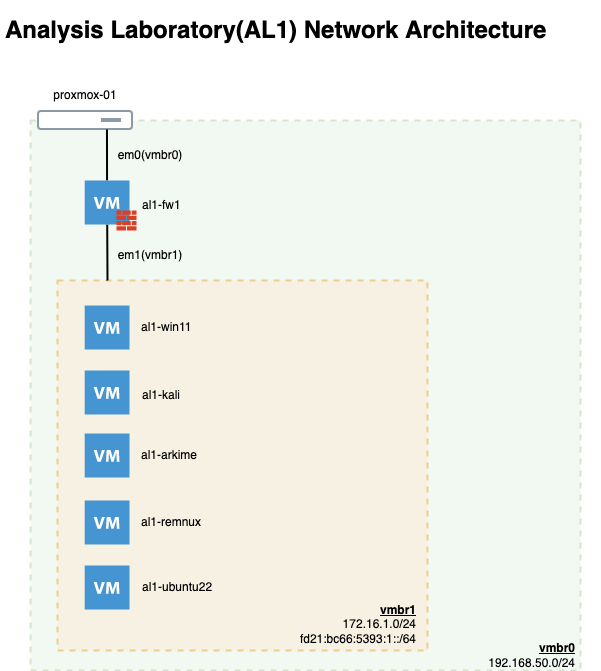

The diagram above was exported from draw.io. Its source (the exported page's mxGraphModel, read from the mxfile embedded in the PNG):
<mxGraphModel dx="1186" dy="711" grid="1" gridSize="10" guides="1" tooltips="1" connect="1" arrows="1" fold="1" page="1" pageScale="1" pageWidth="850" pageHeight="1100" math="0" shadow="0">
  <root>
    <mxCell id="0" />
    <mxCell id="1" parent="0" />
    <mxCell id="aR35xTbeZwhVQQ-DxgWa-1" value="" style="whiteSpace=wrap;html=1;aspect=fixed;opacity=30;dashed=1;strokeWidth=2;fillColor=#d5e8d4;strokeColor=#82b366;" vertex="1" parent="1">
      <mxGeometry x="40" y="120" width="550" height="550" as="geometry" />
    </mxCell>
    <mxCell id="aR35xTbeZwhVQQ-DxgWa-2" value="" style="whiteSpace=wrap;html=1;aspect=fixed;opacity=40;dashed=1;strokeWidth=2;fillColor=#ffe6cc;strokeColor=#d79b00;" vertex="1" parent="1">
      <mxGeometry x="67" y="280" width="370" height="370" as="geometry" />
    </mxCell>
    <mxCell id="NMzNsid_4neNNP-n6HCC-1" value="&lt;h1&gt;Analysis Laboratory(AL1) Network Architecture&lt;/h1&gt;&lt;p&gt;&lt;/p&gt;" style="text;html=1;strokeColor=none;fillColor=none;spacing=5;spacingTop=-20;whiteSpace=wrap;overflow=hidden;rounded=0;" parent="1" vertex="1">
      <mxGeometry x="10" y="10" width="600" height="50" as="geometry" />
    </mxCell>
    <mxCell id="NMzNsid_4neNNP-n6HCC-2" value="" style="aspect=fixed;perimeter=ellipsePerimeter;html=1;align=center;fontSize=12;verticalAlign=top;fontColor=#364149;shadow=0;dashed=0;image;image=img/lib/cumulus/server_bare_metal.svg;" parent="1" vertex="1">
      <mxGeometry x="47" y="110" width="96" height="20" as="geometry" />
    </mxCell>
    <mxCell id="NMzNsid_4neNNP-n6HCC-3" value="proxmox-01" style="text;html=1;strokeColor=none;fillColor=none;align=center;verticalAlign=middle;whiteSpace=wrap;rounded=0;" parent="1" vertex="1">
      <mxGeometry x="40" y="80" width="110" height="30" as="geometry" />
    </mxCell>
    <mxCell id="NMzNsid_4neNNP-n6HCC-13" value="" style="endArrow=none;html=1;rounded=0;strokeWidth=2;entryX=0.75;entryY=1;entryDx=0;entryDy=0;" parent="1" source="NMzNsid_4neNNP-n6HCC-7" target="NMzNsid_4neNNP-n6HCC-2" edge="1">
      <mxGeometry width="50" height="50" relative="1" as="geometry">
        <mxPoint x="207" y="200" as="sourcePoint" />
        <mxPoint x="207" y="140" as="targetPoint" />
      </mxGeometry>
    </mxCell>
    <mxCell id="NMzNsid_4neNNP-n6HCC-17" value="" style="endArrow=none;html=1;rounded=0;strokeWidth=2;startArrow=none;startFill=0;" parent="1" edge="1" target="NMzNsid_4neNNP-n6HCC-7">
      <mxGeometry width="50" height="50" relative="1" as="geometry">
        <mxPoint x="117" y="280" as="sourcePoint" />
        <mxPoint x="117" y="230" as="targetPoint" />
      </mxGeometry>
    </mxCell>
    <mxCell id="NMzNsid_4neNNP-n6HCC-12" value="" style="group" parent="1" vertex="1" connectable="0">
      <mxGeometry x="94.19999999999999" y="180" width="51.80000000000001" height="50" as="geometry" />
    </mxCell>
    <mxCell id="NMzNsid_4neNNP-n6HCC-7" value="" style="shadow=0;dashed=0;html=1;strokeColor=none;fillColor=#4495D1;labelPosition=center;verticalLabelPosition=bottom;verticalAlign=top;align=center;outlineConnect=0;shape=mxgraph.veeam.2d.virtual_machine;" parent="NMzNsid_4neNNP-n6HCC-12" vertex="1">
      <mxGeometry width="44.8" height="44" as="geometry" />
    </mxCell>
    <mxCell id="NMzNsid_4neNNP-n6HCC-9" value="" style="sketch=0;pointerEvents=1;shadow=0;dashed=0;html=1;strokeColor=none;labelPosition=center;verticalLabelPosition=bottom;verticalAlign=top;outlineConnect=0;align=center;shape=mxgraph.office.concepts.firewall;fillColor=#DA4026;" parent="NMzNsid_4neNNP-n6HCC-12" vertex="1">
      <mxGeometry x="31.80000000000001" y="30" width="20" height="20" as="geometry" />
    </mxCell>
    <mxCell id="NMzNsid_4neNNP-n6HCC-21" value="&lt;b&gt;&lt;u&gt;vmbr1&lt;/u&gt;&lt;/b&gt;&lt;br&gt;172.16.1.0/24&lt;br&gt;fd21:bc66:5393:1::/64" style="text;html=1;strokeColor=none;fillColor=none;align=right;verticalAlign=middle;whiteSpace=wrap;rounded=0;" parent="1" vertex="1">
      <mxGeometry x="297" y="609" width="131.43" height="30" as="geometry" />
    </mxCell>
    <mxCell id="NMzNsid_4neNNP-n6HCC-24" value="" style="shadow=0;dashed=0;html=1;strokeColor=none;fillColor=#4495D1;labelPosition=center;verticalLabelPosition=bottom;verticalAlign=top;align=center;outlineConnect=0;shape=mxgraph.veeam.2d.virtual_machine;" parent="1" vertex="1">
      <mxGeometry x="94.2" y="305" width="44.8" height="44" as="geometry" />
    </mxCell>
    <mxCell id="NMzNsid_4neNNP-n6HCC-26" value="al1-win11" style="text;html=1;strokeColor=none;fillColor=none;align=left;verticalAlign=middle;whiteSpace=wrap;rounded=0;" parent="1" vertex="1">
      <mxGeometry x="148.5" y="312" width="65.57" height="30" as="geometry" />
    </mxCell>
    <mxCell id="NMzNsid_4neNNP-n6HCC-27" value="al1-kali" style="text;html=1;strokeColor=none;fillColor=none;align=left;verticalAlign=middle;whiteSpace=wrap;rounded=0;" parent="1" vertex="1">
      <mxGeometry x="150" y="380" width="65.57" height="30" as="geometry" />
    </mxCell>
    <mxCell id="NMzNsid_4neNNP-n6HCC-28" value="al1-arkime" style="text;html=1;strokeColor=none;fillColor=none;align=left;verticalAlign=middle;whiteSpace=wrap;rounded=0;" parent="1" vertex="1">
      <mxGeometry x="148.5" y="440" width="65.57" height="30" as="geometry" />
    </mxCell>
    <mxCell id="NMzNsid_4neNNP-n6HCC-29" value="al1-remnux" style="text;html=1;strokeColor=none;fillColor=none;align=left;verticalAlign=middle;whiteSpace=wrap;rounded=0;" parent="1" vertex="1">
      <mxGeometry x="148.5" y="507" width="75.57" height="30" as="geometry" />
    </mxCell>
    <mxCell id="NMzNsid_4neNNP-n6HCC-30" value="" style="shadow=0;dashed=0;html=1;strokeColor=none;fillColor=#4495D1;labelPosition=center;verticalLabelPosition=bottom;verticalAlign=top;align=center;outlineConnect=0;shape=mxgraph.veeam.2d.virtual_machine;" parent="1" vertex="1">
      <mxGeometry x="94.2" y="370" width="44.8" height="44" as="geometry" />
    </mxCell>
    <mxCell id="NMzNsid_4neNNP-n6HCC-31" value="" style="shadow=0;dashed=0;html=1;strokeColor=none;fillColor=#4495D1;labelPosition=center;verticalLabelPosition=bottom;verticalAlign=top;align=center;outlineConnect=0;shape=mxgraph.veeam.2d.virtual_machine;" parent="1" vertex="1">
      <mxGeometry x="94.2" y="433" width="44.8" height="44" as="geometry" />
    </mxCell>
    <mxCell id="NMzNsid_4neNNP-n6HCC-32" value="" style="shadow=0;dashed=0;html=1;strokeColor=none;fillColor=#4495D1;labelPosition=center;verticalLabelPosition=bottom;verticalAlign=top;align=center;outlineConnect=0;shape=mxgraph.veeam.2d.virtual_machine;" parent="1" vertex="1">
      <mxGeometry x="94.2" y="500" width="44.8" height="44" as="geometry" />
    </mxCell>
    <mxCell id="NMzNsid_4neNNP-n6HCC-33" value="" style="shadow=0;dashed=0;html=1;strokeColor=none;fillColor=#4495D1;labelPosition=center;verticalLabelPosition=bottom;verticalAlign=top;align=center;outlineConnect=0;shape=mxgraph.veeam.2d.virtual_machine;" parent="1" vertex="1">
      <mxGeometry x="94.2" y="565" width="44.8" height="44" as="geometry" />
    </mxCell>
    <mxCell id="NMzNsid_4neNNP-n6HCC-35" value="al1-ubuntu22" style="text;html=1;strokeColor=none;fillColor=none;align=left;verticalAlign=middle;whiteSpace=wrap;rounded=0;" parent="1" vertex="1">
      <mxGeometry x="150" y="572" width="74.07" height="30" as="geometry" />
    </mxCell>
    <mxCell id="aR35xTbeZwhVQQ-DxgWa-3" value="al1-fw1" style="text;html=1;strokeColor=none;fillColor=none;align=left;verticalAlign=middle;whiteSpace=wrap;rounded=0;" vertex="1" parent="1">
      <mxGeometry x="149.5" y="190" width="65.57" height="30" as="geometry" />
    </mxCell>
    <mxCell id="aR35xTbeZwhVQQ-DxgWa-4" value="&lt;u style=&quot;font-weight: bold;&quot;&gt;vmbr0&lt;/u&gt;&lt;br&gt;192.168.50.0/24" style="text;html=1;strokeColor=none;fillColor=none;align=right;verticalAlign=middle;whiteSpace=wrap;rounded=0;" vertex="1" parent="1">
      <mxGeometry x="497" y="640" width="90" height="30" as="geometry" />
    </mxCell>
    <mxCell id="aR35xTbeZwhVQQ-DxgWa-6" value="em0(vmbr0)" style="text;html=1;strokeColor=none;fillColor=none;align=center;verticalAlign=middle;whiteSpace=wrap;rounded=0;dashed=1;strokeWidth=2;opacity=30;" vertex="1" parent="1">
      <mxGeometry x="130" y="140" width="60" height="30" as="geometry" />
    </mxCell>
    <mxCell id="aR35xTbeZwhVQQ-DxgWa-7" value="em1(vmbr1)" style="text;html=1;strokeColor=none;fillColor=none;align=center;verticalAlign=middle;whiteSpace=wrap;rounded=0;dashed=1;strokeWidth=2;opacity=30;" vertex="1" parent="1">
      <mxGeometry x="130" y="240" width="60" height="30" as="geometry" />
    </mxCell>
  </root>
</mxGraphModel>